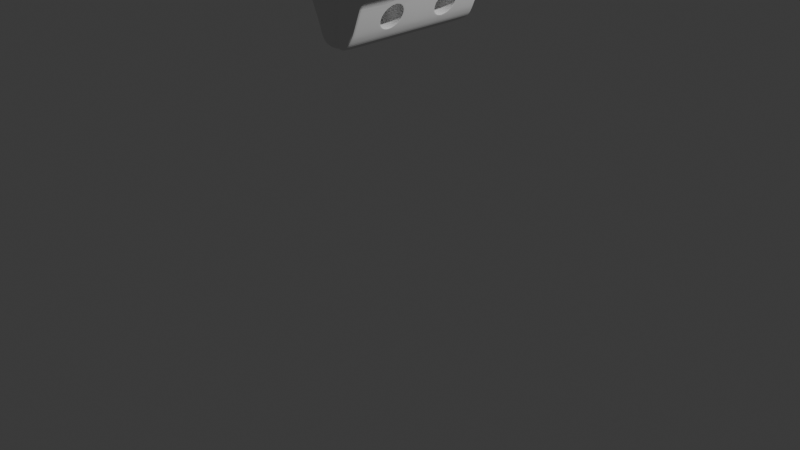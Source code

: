 # Source: MirrorClamp.blend  (saved by Blender 4.5.91; exported with 4.5.12 LTS)
import bpy
from mathutils import Matrix  # noqa: F401  (used for matrix-valued properties, if any)

bpy.ops.wm.read_factory_settings(use_empty=True)
scene = bpy.context.scene
scene.name = 'Scene'

# ---- collections
col_collection = bpy.data.collections.new('Collection'); scene.collection.children.link(col_collection)

# ---- world
world_world = bpy.data.worlds.new('World'); scene.world = world_world
world_world.use_nodes = True; world_world.node_tree.nodes.clear()
_N = world_world.node_tree.nodes; _L = world_world.node_tree.links
n0 = _N.new('ShaderNodeOutputWorld'); n0.name = 'World Output'; n0.location = (200, 100)
n1 = _N.new('ShaderNodeBackground'); n1.name = 'Background'; n1.location = (-200, 100)
n1.inputs[0].default_value = (0.05088, 0.05088, 0.05088, 1.0)
_L.new(n1.outputs[0], n0.inputs[0])
n0.is_active_output = True
world_world.color = (0.05088, 0.05088, 0.05088)
world_world.sun_shadow_jitter_overblur = 0.0

# ---- cameras
cam_camera = bpy.data.cameras.new('Camera')
cam_camera.clip_end = 100.0
cam_camera.ortho_scale = 7.314

# ---- lights
light_light = bpy.data.lights.new('Light', 'POINT')
light_light.energy = 1000.0
light_light.shadow_soft_size = 0.1

# ---- meshes
me_cylinder = bpy.data.meshes.new('Cylinder')
me_cylinder.from_pydata([(0.0, 0.9073, 0.7523), (-0.6114, 0.6024, 0.7932), (-0.2536, 0.8176, 0.7932), (0.0, 1.35, 0.7487), (-1.0, 0.0, 0.7932), (-0.9239, 0.3827, 0.7932), (-0.7071, 0.7071, 0.7932), (-0.3827, 0.9239, 0.7932), (-0.8659, -6.488e-06, 0.7932), (-0.7976, 0.3287, 0.7932), (0.0, 1.101, 0.7479), (-0.795, 0.3293, 0.0), (-0.2196, 1.309, 0.7794), (-0.1941, 1.356, 0.788), (-0.2689, 1.193, 0.7836), (-0.3168, 1.079, 0.0), (-0.3168, 1.079, 0.1102), (-0.3168, 1.079, 0.5735), (-0.3168, 1.079, 0.7876), (-1.0, 0.0, 0.5791), (-1.0, 0.0, 0.0), (-1.0, 0.0, 0.1158), (-1.0, 0.0, 0.2316), (-1.0, 0.0, 0.3474), (-1.0, 0.0, 0.4633), (-0.9239, 0.3827, 0.5791), (-0.9239, 0.3827, 0.4633), (-0.9239, 0.3827, 0.3474), (-0.9239, 0.3827, 0.2316), (-0.9239, 0.3827, 0.1158), (-0.9239, 0.3827, 0.0), (-0.7071, 0.7071, 0.5791), (-0.7071, 0.7071, 0.4633), (-0.7071, 0.7071, 0.3474), (-0.7071, 0.7071, 0.2316), (-0.7071, 0.7071, 0.1158), (-0.7071, 0.7071, 0.0), (-0.3827, 0.9239, 0.5791), (-0.3827, 0.9239, 0.4633), (-0.3827, 0.9239, 0.3475), (-0.3827, 0.9239, 0.2316), (-0.3827, 0.9239, 0.1158), (-0.3827, 0.9239, 0.0), (-0.1941, 1.356, 0.5739), (-0.1941, 1.356, 0.0), (-0.1941, 1.356, 0.1106), (-0.1941, 1.356, 0.2264), (-0.1941, 1.356, 0.3422), (-0.1941, 1.356, 0.458), (-0.2196, 1.309, 0.5653), (-0.2196, 1.309, 0.0), (-0.2196, 1.309, 0.102), (-0.2689, 1.193, 0.5695), (-0.2689, 1.193, 0.0), (-0.2689, 1.193, 0.1062), (0.0, 1.084, 0.3531), (0.0, 1.117, 0.2619), (0.0, 1.12, 0.443), (0.0, 1.204, 0.479), (0.0, 1.2, 0.2229), (0.0, 1.287, 0.4399), (0.0, 1.32, 0.3488), (0.0, 1.284, 0.2589), (-0.6085, 0.6085, 0.0), (-0.3293, 0.795, 0.0), (0.0, 1.002, 0.7502), (0.0, 0.908, 0.0), (0.0, 1.201, 0.7456), (0.0, 1.304, 0.7432), (-0.8711, 0.0, 0.0), (-0.3026, 1.098, 0.2368), (-0.311, 1.093, 0.2321), (-0.3077, 1.096, 0.2354), (-0.3277, 1.054, 0.3406), (-0.3185, 1.06, 0.3402), (-0.3239, 1.058, 0.3403), (-0.3096, 1.097, 0.4473), (-0.3012, 1.101, 0.4422), (-0.3064, 1.1, 0.4437), (-0.2265, 1.291, 0.2283), (-0.2225, 1.287, 0.2333), (-0.2264, 1.288, 0.2318), (-0.2073, 1.333, 0.335), (-0.2052, 1.328, 0.3353), (-0.2085, 1.329, 0.3352), (-0.2251, 1.294, 0.4434), (-0.2211, 1.29, 0.4388), (-0.225, 1.291, 0.4401), (-0.2628, 1.192, 0.1925), (-0.2693, 1.192, 0.1857), (-0.2674, 1.192, 0.1905), (-0.2675, 1.196, 0.4898), (-0.2609, 1.196, 0.483), (-0.2655, 1.196, 0.485), (0.0, 1.43, 0.7487), (-0.1433, 1.437, 0.0), (-0.1433, 1.437, 0.1106), (-0.1433, 1.437, 0.2264), (-0.1433, 1.437, 0.3422), (-0.1433, 1.437, 0.5739), (-0.1433, 1.437, 0.458), (0.0, 1.473, 0.0), (0.0, 1.473, 0.1431), (0.0, 1.473, 0.2452), (0.0, 1.473, 0.3473), (0.0, 1.473, 0.5514), (0.0, 1.473, 0.4493), (-0.1433, 1.437, 0.788), (-0.03924, 1.445, 0.7859), (-0.03924, 1.358, 0.7859), (-0.03738, 0.8559, 0.7932), (-0.03738, 0.8559, 0.0), (-0.03738, 1.31, 0.7811), (-0.03738, 1.193, 0.7846), (-0.03738, 1.08, 0.7879), (-0.03738, 0.9457, 0.792), (-0.03738, 1.491, 0.0), (-0.03738, 1.491, 0.102), (-0.03738, 1.491, 0.2178), (-0.03738, 1.491, 0.3336), (-0.03738, 1.491, 0.4494), (-0.03738, 1.491, 0.5652), (-0.1433, 1.437, 0.7642), (0.0, 1.473, 0.7192), (-0.3168, 1.079, 0.7638), (-1.0, 0.0, 0.7694), (-0.9239, 0.3827, 0.7694), (-0.7071, 0.7071, 0.7694), (-0.3827, 0.9239, 0.7694), (-0.2689, 1.193, 0.7598), (-0.1941, 1.356, 0.7642), (-0.2196, 1.309, 0.7556), (-0.03738, 1.491, 0.7556), (-0.7976, 0.3287, 0.7892), (-0.6114, 0.6024, 0.7892), (-0.254, 0.8175, 0.7892), (0.0, 0.9073, 0.7485), (-0.8659, 0.0, 0.7892), (-0.03738, 0.8559, 0.7892)], [], [(8, 9, 5, 4), (1, 6, 5, 9), (130, 13, 107, 122), (54, 53, 15, 16), (116, 117, 102, 101), (16, 15, 42, 41), (109, 112, 68, 3), (46, 47, 98, 97), (47, 48, 100, 98), (128, 7, 18, 124), (51, 50, 53, 54), (45, 44, 50, 51), (48, 43, 99, 100), (129, 14, 12, 131), (2, 7, 6, 1), (36, 35, 41, 42), (35, 34, 40, 41), (34, 33, 39, 40), (30, 29, 35, 36), (29, 28, 34, 35), (28, 27, 33, 34), (27, 26, 32, 33), (26, 25, 31, 32), (20, 21, 29, 30), (21, 22, 28, 29), (22, 23, 27, 28), (23, 24, 26, 27), (24, 19, 25, 26), (119, 120, 106, 104), (125, 126, 25, 19), (33, 32, 38, 39), (126, 127, 31, 25), (124, 18, 14, 129), (130, 131, 12, 13), (133, 134, 1, 9), (32, 31, 37, 38), (109, 3, 94, 108), (138, 135, 64, 111), (110, 0, 65, 115), (114, 10, 67, 113), (113, 67, 68, 112), (115, 65, 10, 114), (133, 9, 8, 137), (74, 70, 72, 75), (75, 72, 71, 73), (77, 74, 75, 78), (78, 75, 73, 76), (76, 91, 93, 78), (78, 93, 92, 77), (70, 88, 90, 72), (72, 90, 89, 71), (91, 85, 87, 93), (93, 87, 86, 92), (83, 86, 87, 84), (84, 87, 85, 82), (80, 83, 84, 81), (81, 84, 82, 79), (88, 80, 81, 90), (90, 81, 79, 89), (73, 71, 40, 39), (70, 56, 59, 88), (89, 54, 16, 71), (74, 55, 56, 70), (71, 16, 41, 40), (76, 73, 39, 38), (77, 57, 55, 74), (17, 76, 38, 37), (92, 58, 57, 77), (52, 91, 76, 17), (80, 62, 61, 83), (47, 46, 79, 82), (88, 59, 62, 80), (79, 51, 54, 89), (46, 45, 51, 79), (83, 61, 60, 86), (48, 47, 82, 85), (43, 48, 85, 49), (49, 85, 91, 52), (86, 60, 58, 92), (135, 2, 1, 134), (45, 46, 97, 96), (120, 121, 105, 106), (132, 121, 99, 122), (117, 118, 103, 102), (118, 119, 104, 103), (128, 37, 31, 127), (44, 45, 96, 95), (97, 98, 119, 118), (96, 97, 118, 117), (123, 105, 121, 132), (100, 99, 121, 120), (7, 115, 114, 18), (14, 113, 112, 12), (18, 114, 113, 14), (2, 110, 115, 7), (136, 138, 111, 66), (13, 109, 108, 107), (98, 100, 120, 119), (13, 12, 112, 109), (95, 96, 117, 116), (94, 123, 132, 108), (7, 128, 127, 6), (108, 132, 122, 107), (43, 49, 131, 130), (17, 124, 129, 52), (5, 6, 127, 126), (4, 5, 126, 125), (52, 129, 131, 49), (37, 128, 124, 17), (43, 130, 122, 99), (0, 110, 138, 136), (64, 135, 134, 63), (11, 133, 137, 69), (110, 2, 135, 138), (11, 63, 134, 133)])
_uv = me_cylinder.uv_layers.new(name='UVMap')
_uv.uv.foreach_set('vector', [0.0, 0.0, 0.0, 0.0, 0.0, 0.0, 0.0, 0.0, 0.604, 0.396, 0.5803, 0.4197, 0.5283, 0.3418, 0.5592, 0.329, 0.03706, 0.5075, 0.03706, 0.5, 0.03706, 0.5, 0.03706, 0.5075, 0.0478, 0.7135, 0.0478, 0.75, 0.054, 0.75, 0.054, 0.7135, 0.01853, 0.75, 0.01853, 0.7135, 0.0, 0.7135, 0.0, 0.75, 0.054, 0.7135, 0.054, 0.75, 0.0625, 0.75, 0.0625, 0.7135, 0.7237, 0.4842, 0.7196, 0.4797, 0.75, 0.4816, 0.75, 0.49, 0.03706, 0.677, 0.03706, 0.6405, 0.03706, 0.6405, 0.03706, 0.677, 0.03706, 0.6405, 0.03706, 0.604, 0.03706, 0.604, 0.03706, 0.6405, 0.0625, 0.5075, 0.0625, 0.5, 0.054, 0.5, 0.054, 0.5075, 0.04143, 0.7135, 0.04143, 0.75, 0.0478, 0.75, 0.0478, 0.7135, 0.03706, 0.7135, 0.03706, 0.75, 0.04143, 0.75, 0.04143, 0.7135, 0.03706, 0.604, 0.03706, 0.5675, 0.03706, 0.5675, 0.03706, 0.604, 0.0478, 0.5075, 0.0478, 0.5, 0.04143, 0.5, 0.04143, 0.5075, 0.671, 0.4408, 0.6582, 0.4717, 0.5803, 0.4197, 0.604, 0.396, 0.125, 0.75, 0.125, 0.7135, 0.0625, 0.7135, 0.0625, 0.75, 0.125, 0.7135, 0.125, 0.677, 0.0625, 0.677, 0.0625, 0.7135, 0.125, 0.677, 0.125, 0.6405, 0.0625, 0.6405, 0.0625, 0.677, 0.1875, 0.75, 0.1875, 0.7135, 0.125, 0.7135, 0.125, 0.75, 0.1875, 0.7135, 0.1875, 0.677, 0.125, 0.677, 0.125, 0.7135, 0.1875, 0.677, 0.1875, 0.6405, 0.125, 0.6405, 0.125, 0.677, 0.1875, 0.6405, 0.1875, 0.604, 0.125, 0.604, 0.125, 0.6405, 0.1875, 0.604, 0.1875, 0.5675, 0.125, 0.5675, 0.125, 0.604, 0.25, 0.75, 0.25, 0.7135, 0.1875, 0.7135, 0.1875, 0.75, 0.25, 0.7135, 0.25, 0.677, 0.1875, 0.677, 0.1875, 0.7135, 0.25, 0.677, 0.25, 0.6405, 0.1875, 0.6405, 0.1875, 0.677, 0.25, 0.6405, 0.25, 0.604, 0.1875, 0.604, 0.1875, 0.6405, 0.25, 0.604, 0.25, 0.5675, 0.1875, 0.5675, 0.1875, 0.604, 0.01853, 0.6405, 0.01853, 0.604, 0.0, 0.604, 0.0, 0.6405, 0.25, 0.5075, 0.1875, 0.5075, 0.1875, 0.5675, 0.25, 0.5675, 0.125, 0.6405, 0.125, 0.604, 0.0625, 0.604, 0.0625, 0.6405, 0.1875, 0.5075, 0.125, 0.5075, 0.125, 0.5675, 0.1875, 0.5675, 0.054, 0.5075, 0.054, 0.5, 0.0478, 0.5, 0.0478, 0.5075, 0.03706, 0.5075, 0.04143, 0.5075, 0.04143, 0.5, 0.03706, 0.5, 0.0, 0.0, 0.0, 0.0, 0.0, 0.0, 0.0, 0.0, 0.125, 0.604, 0.125, 0.5675, 0.0625, 0.5675, 0.0625, 0.604, 0.7237, 0.4842, 0.75, 0.49, 0.75, 0.49, 0.7237, 0.4842, 0.0, 0.0, 0.0, 0.0, 0.0, 0.0, 0.0, 0.0, 0.7105, 0.4487, 0.75, 0.4565, 0.75, 0.4625, 0.7041, 0.4671, 0.7103, 0.4715, 0.75, 0.4687, 0.75, 0.4751, 0.7149, 0.4755, 0.7149, 0.4755, 0.75, 0.4751, 0.75, 0.4816, 0.7196, 0.4797, 0.7041, 0.4671, 0.75, 0.4625, 0.75, 0.4687, 0.7103, 0.4715, 0.0, 0.0, 0.0, 0.0, 0.0, 0.0, 0.0, 0.0, 0.054, 0.6405, 0.054, 0.677, 0.054, 0.677, 0.054, 0.6405, 0.054, 0.6405, 0.054, 0.677, 0.05422, 0.6785, 0.05439, 0.6405, 0.054, 0.604, 0.054, 0.6405, 0.054, 0.6405, 0.054, 0.604, 0.054, 0.604, 0.054, 0.6405, 0.05439, 0.6405, 0.05421, 0.6025, 0.05421, 0.6025, 0.0478, 0.6011, 0.0478, 0.604, 0.054, 0.604, 0.054, 0.604, 0.0478, 0.604, 0.0478, 0.604, 0.054, 0.604, 0.054, 0.677, 0.0478, 0.677, 0.0478, 0.677, 0.054, 0.677, 0.054, 0.677, 0.0478, 0.677, 0.0478, 0.6799, 0.05422, 0.6785, 0.0478, 0.6011, 0.04119, 0.6026, 0.04143, 0.604, 0.0478, 0.604, 0.0478, 0.604, 0.04143, 0.604, 0.04143, 0.604, 0.0478, 0.604, 0.04143, 0.6405, 0.04143, 0.604, 0.04143, 0.604, 0.04143, 0.6405, 0.04143, 0.6405, 0.04143, 0.604, 0.04119, 0.6026, 0.0407, 0.6405, 0.04143, 0.677, 0.04143, 0.6405, 0.04143, 0.6405, 0.04143, 0.677, 0.04143, 0.677, 0.04143, 0.6405, 0.0407, 0.6405, 0.04121, 0.6784, 0.0478, 0.677, 0.04143, 0.677, 0.04143, 0.677, 0.0478, 0.677, 0.0478, 0.677, 0.04143, 0.677, 0.04121, 0.6784, 0.0478, 0.6799, 0.05439, 0.6405, 0.05422, 0.6785, 0.0625, 0.677, 0.0625, 0.6405, 0.054, 0.677, 0.054, 0.677, 0.0478, 0.677, 0.0478, 0.677, 0.0478, 0.6799, 0.0478, 0.7135, 0.054, 0.7135, 0.05422, 0.6785, 0.054, 0.6405, 0.054, 0.6405, 0.054, 0.677, 0.054, 0.677, 0.05422, 0.6785, 0.054, 0.7135, 0.0625, 0.7135, 0.0625, 0.677, 0.05421, 0.6025, 0.05439, 0.6405, 0.0625, 0.6405, 0.0625, 0.604, 0.054, 0.604, 0.054, 0.604, 0.054, 0.6405, 0.054, 0.6405, 0.054, 0.5675, 0.05421, 0.6025, 0.0625, 0.604, 0.0625, 0.5675, 0.0478, 0.604, 0.0478, 0.604, 0.054, 0.604, 0.054, 0.604, 0.0478, 0.5675, 0.0478, 0.6011, 0.05421, 0.6025, 0.054, 0.5675, 0.04143, 0.677, 0.04143, 0.677, 0.04143, 0.6405, 0.04143, 0.6405, 0.03706, 0.6405, 0.03706, 0.677, 0.04121, 0.6784, 0.0407, 0.6405, 0.0478, 0.677, 0.0478, 0.677, 0.04143, 0.677, 0.04143, 0.677, 0.04121, 0.6784, 0.04143, 0.7135, 0.0478, 0.7135, 0.0478, 0.6799, 0.03706, 0.677, 0.03706, 0.7135, 0.04143, 0.7135, 0.04121, 0.6784, 0.04143, 0.6405, 0.04143, 0.6405, 0.04143, 0.604, 0.04143, 0.604, 0.03706, 0.604, 0.03706, 0.6405, 0.0407, 0.6405, 0.04119, 0.6026, 0.03706, 0.5675, 0.03706, 0.604, 0.04119, 0.6026, 0.04143, 0.5675, 0.04143, 0.5675, 0.04119, 0.6026, 0.0478, 0.6011, 0.0478, 0.5675, 0.04143, 0.604, 0.04143, 0.604, 0.0478, 0.604, 0.0478, 0.604, 0.0, 0.0, 0.0, 0.0, 0.0, 0.0, 0.0, 0.0, 0.03706, 0.7135, 0.03706, 0.677, 0.03706, 0.677, 0.03706, 0.7135, 0.01853, 0.604, 0.01853, 0.5675, 0.0, 0.5675, 0.0, 0.604, 0.01853, 0.5075, 0.01853, 0.5675, 0.03706, 0.5675, 0.03706, 0.5075, 0.01853, 0.7135, 0.01853, 0.677, 0.0, 0.677, 0.0, 0.7135, 0.01853, 0.677, 0.01853, 0.6405, 0.0, 0.6405, 0.0, 0.677, 0.0625, 0.5075, 0.0625, 0.5675, 0.125, 0.5675, 0.125, 0.5075, 0.03706, 0.75, 0.03706, 0.7135, 0.03706, 0.7135, 0.03706, 0.75, 0.03706, 0.677, 0.03706, 0.6405, 0.01853, 0.6405, 0.01853, 0.677, 0.03706, 0.7135, 0.03706, 0.677, 0.01853, 0.677, 0.01853, 0.7135, 0.0, 0.5075, 0.0, 0.5675, 0.01853, 0.5675, 0.01853, 0.5075, 0.03706, 0.604, 0.03706, 0.5675, 0.01853, 0.5675, 0.01853, 0.604, 0.6582, 0.4717, 0.7041, 0.4671, 0.7103, 0.4715, 0.6707, 0.4742, 0.6798, 0.476, 0.7149, 0.4755, 0.7196, 0.4797, 0.6891, 0.4779, 0.6707, 0.4742, 0.7103, 0.4715, 0.7149, 0.4755, 0.6798, 0.476, 0.671, 0.4408, 0.7105, 0.4487, 0.7041, 0.4671, 0.6582, 0.4717, 0.0, 0.0, 0.0, 0.0, 0.0, 0.0, 0.0, 0.0, 0.6973, 0.4783, 0.7237, 0.4842, 0.7237, 0.4842, 0.6973, 0.4783, 0.03706, 0.6405, 0.03706, 0.604, 0.01853, 0.604, 0.01853, 0.6405, 0.6973, 0.4783, 0.6891, 0.4779, 0.7196, 0.4797, 0.7237, 0.4842, 0.03706, 0.75, 0.03706, 0.7135, 0.01853, 0.7135, 0.01853, 0.75, 0.0, 0.5, 0.0, 0.5075, 0.01853, 0.5075, 0.01853, 0.5, 0.0625, 0.5, 0.0625, 0.5075, 0.125, 0.5075, 0.125, 0.5, 0.01853, 0.5, 0.01853, 0.5075, 0.03706, 0.5075, 0.03706, 0.5, 0.03706, 0.5675, 0.04143, 0.5675, 0.04143, 0.5075, 0.03706, 0.5075, 0.054, 0.5675, 0.054, 0.5075, 0.0478, 0.5075, 0.0478, 0.5675, 0.1875, 0.5, 0.125, 0.5, 0.125, 0.5075, 0.1875, 0.5075, 0.25, 0.5, 0.1875, 0.5, 0.1875, 0.5075, 0.25, 0.5075, 0.0478, 0.5675, 0.0478, 0.5075, 0.04143, 0.5075, 0.04143, 0.5675, 0.0625, 0.5675, 0.0625, 0.5075, 0.054, 0.5075, 0.054, 0.5675, 0.03706, 0.5675, 0.03706, 0.5075, 0.03706, 0.5075, 0.03706, 0.5675, 0.0, 0.0, 0.0, 0.0, 0.0, 0.0, 0.0, 0.0, 0.0, 0.0, 0.0, 0.0, 0.0, 0.0, 0.0, 0.0, 0.0, 0.0, 0.0, 0.0, 0.0, 0.0, 0.0, 0.0, 0.0, 0.0, 0.0, 0.0, 0.0, 0.0, 0.0, 0.0, 0.0, 0.0, 0.0, 0.0, 0.0, 0.0, 0.0, 0.0])
me_cylinder.update()

# ---- objects
ob_light = bpy.data.objects.new('Light', light_light)
ob_camera = bpy.data.objects.new('Camera', cam_camera)
ob_cylinder = bpy.data.objects.new('Cylinder', me_cylinder)

# ---- transforms, parenting, visibility, modifiers, constraints
ob_light.location = (4.076, 1.005, 5.904)
ob_light.rotation_euler = (0.6503, 0.05522, 1.866)
ob_light.lock_rotations_4d = False
ob_light.empty_display_type = 'ARROWS'
ob_light.color = (0.0, 0.0, 0.0, 0.0)
ob_light.lineart.crease_threshold = 0.0
ob_camera.location = (7.359, -6.926, 4.958)
ob_camera.rotation_euler = (1.109, 0.0, 0.8149)
ob_camera.lock_rotations_4d = False
ob_camera.empty_display_type = 'ARROWS'
ob_camera.color = (0.0, 0.0, 0.0, 0.0)
ob_camera.display_type = 'WIRE'
ob_camera.lineart.crease_threshold = 0.0
ob_cylinder.location = (0.0, 0.0, 3.406)
ob_cylinder.rotation_euler = (1.571, -0.0, 0.0)
_m = ob_cylinder.modifiers.new('Mirror', 'MIRROR')
_m.use_axis = (True, True, True)
_m.use_clip = True
_m = ob_cylinder.modifiers.new('Subdivision', 'SUBSURF')
_m.levels = 2

# ---- collection membership
col_collection.objects.link(ob_light)
col_collection.objects.link(ob_camera)
col_collection.objects.link(ob_cylinder)

# ---- scene / render settings (as saved in the file)
scene.camera = ob_camera
scene.frame_start = 1; scene.frame_end = 250; scene.frame_set(115)
scene.render.engine = 'BLENDER_EEVEE_NEXT'
bpy.context.view_layer.update()

